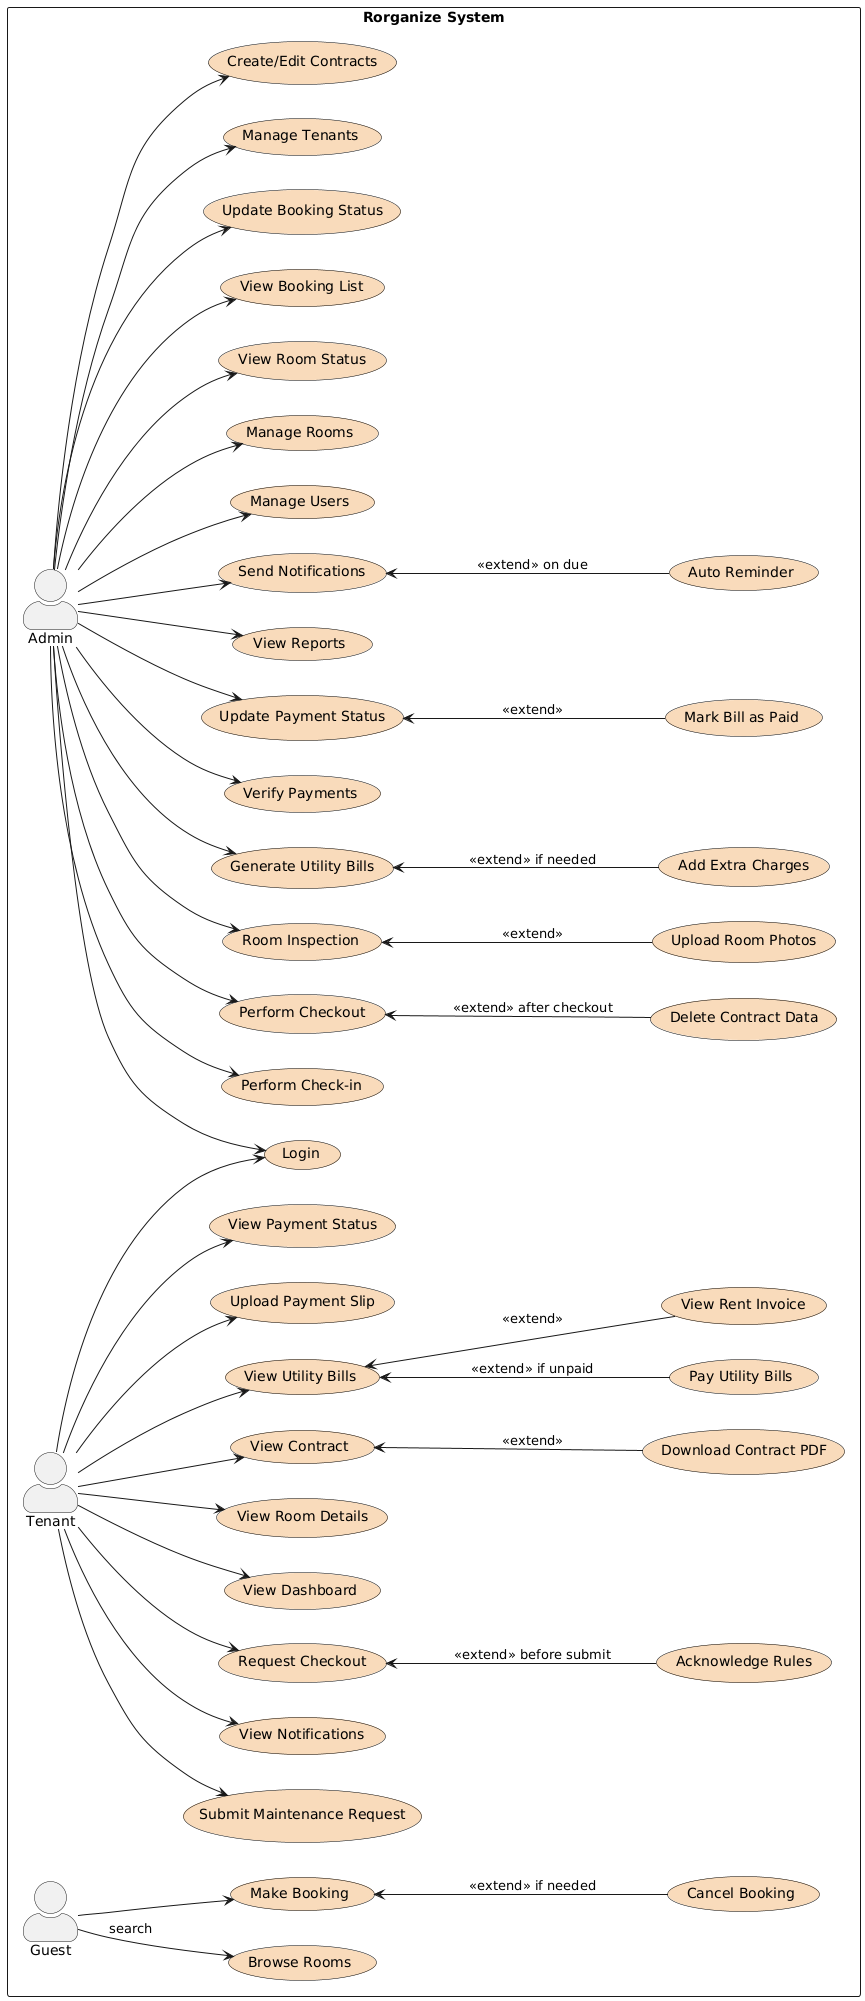

The diagram above was rendered by PlantUML. Its source (embedded in the PNG):
@startuml
left to right direction
skinparam usecase {
  BackgroundColor #f9dbbb
  BorderColor black
}
skinparam actorStyle awesome
skinparam packageStyle rectangle

rectangle "Rorganize System" {

  ' === Actors ===
  actor "Guest" as Guest
  actor "Tenant" as Tenant
  actor "Admin" as Admin

  ' === Guest Actions ===
  Guest --> (Browse Rooms) : search
  Guest --> (Make Booking)
  (Make Booking) <-- (Cancel Booking) : <<extend>> if needed

  ' === Tenant Actions ===
  Tenant --> (Login)
  Tenant --> (View Dashboard)
  Tenant --> (View Room Details)
  Tenant --> (View Contract)
  Tenant --> (View Utility Bills)
  Tenant --> (Upload Payment Slip)
  Tenant --> (View Payment Status)
  Tenant --> (Submit Maintenance Request)
  Tenant --> (View Notifications)
  Tenant --> (Request Checkout)
  (View Utility Bills) <-- (Pay Utility Bills) : <<extend>> if unpaid
  (View Contract) <-- (Download Contract PDF) : <<extend>>
  (Request Checkout) <-- (Acknowledge Rules) : <<extend>> before submit
  (View Utility Bills) <-- (View Rent Invoice) : <<extend>>

  ' === Admin Actions ===
  Admin --> (Login)
  Admin --> (Manage Users)
  Admin --> (Manage Rooms)
  Admin --> (View Room Status)
  Admin --> (View Booking List)
  Admin --> (Update Booking Status)
  Admin --> (Manage Tenants)
  Admin --> (Create/Edit Contracts)
  Admin --> (Perform Check-in)
  Admin --> (Perform Checkout)
  Admin --> (Room Inspection)
  Admin --> (Generate Utility Bills)
  Admin --> (Verify Payments)
  Admin --> (Update Payment Status)
  Admin --> (View Reports)
  Admin --> (Send Notifications)

  ' === Extensions ===
  (Perform Checkout) <-- (Delete Contract Data) : <<extend>> after checkout
  (Generate Utility Bills) <-- (Add Extra Charges) : <<extend>> if needed
  (Update Payment Status) <-- (Mark Bill as Paid) : <<extend>>
  (Room Inspection) <-- (Upload Room Photos) : <<extend>>
  (Send Notifications) <-- (Auto Reminder) : <<extend>> on due

}
@enduml